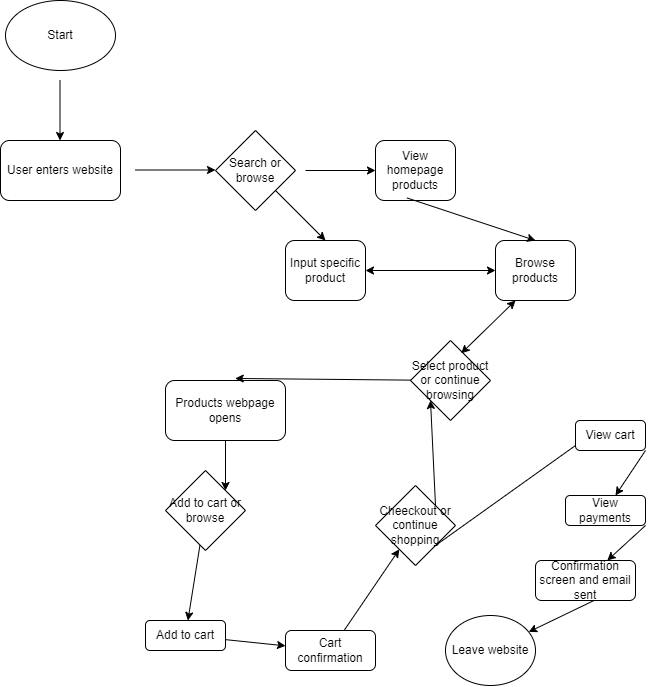

The diagram above was exported from draw.io. Its source (the exported page's mxGraphModel, read from the mxfile embedded in the PNG):
<mxGraphModel dx="1366" dy="726" grid="1" gridSize="10" guides="1" tooltips="1" connect="1" arrows="1" fold="1" page="1" pageScale="1" pageWidth="850" pageHeight="1100" math="0" shadow="0">
  <root>
    <mxCell id="0" />
    <mxCell id="1" parent="0" />
    <mxCell id="2" value="Start" style="ellipse;whiteSpace=wrap;html=1;" vertex="1" parent="1">
      <mxGeometry x="50" y="40" width="110" height="70" as="geometry" />
    </mxCell>
    <mxCell id="3" value="User enters website" style="rounded=1;whiteSpace=wrap;html=1;" vertex="1" parent="1">
      <mxGeometry x="45" y="180" width="120" height="60" as="geometry" />
    </mxCell>
    <mxCell id="4" value="" style="endArrow=classic;html=1;" edge="1" parent="1">
      <mxGeometry width="50" height="50" relative="1" as="geometry">
        <mxPoint x="104.5" y="120" as="sourcePoint" />
        <mxPoint x="104.5" y="180" as="targetPoint" />
      </mxGeometry>
    </mxCell>
    <mxCell id="5" value="Search or browse" style="rhombus;whiteSpace=wrap;html=1;" vertex="1" parent="1">
      <mxGeometry x="260" y="170" width="80" height="80" as="geometry" />
    </mxCell>
    <mxCell id="6" value="" style="endArrow=classic;html=1;" edge="1" parent="1">
      <mxGeometry width="50" height="50" relative="1" as="geometry">
        <mxPoint x="180" y="209.5" as="sourcePoint" />
        <mxPoint x="260" y="209.5" as="targetPoint" />
      </mxGeometry>
    </mxCell>
    <mxCell id="7" value="Input specific product" style="rounded=1;whiteSpace=wrap;html=1;" vertex="1" parent="1">
      <mxGeometry x="330" y="280" width="80" height="60" as="geometry" />
    </mxCell>
    <mxCell id="8" value="Browse products" style="rounded=1;whiteSpace=wrap;html=1;" vertex="1" parent="1">
      <mxGeometry x="540" y="280" width="80" height="60" as="geometry" />
    </mxCell>
    <mxCell id="9" value="View homepage products" style="rounded=1;whiteSpace=wrap;html=1;" vertex="1" parent="1">
      <mxGeometry x="420" y="180" width="80" height="60" as="geometry" />
    </mxCell>
    <mxCell id="14" value="" style="endArrow=classic;html=1;entryX=0;entryY=0.5;entryDx=0;entryDy=0;" edge="1" parent="1" target="9">
      <mxGeometry width="50" height="50" relative="1" as="geometry">
        <mxPoint x="350" y="210" as="sourcePoint" />
        <mxPoint x="460" y="250" as="targetPoint" />
      </mxGeometry>
    </mxCell>
    <mxCell id="15" value="" style="endArrow=classic;html=1;entryX=0.5;entryY=0;entryDx=0;entryDy=0;" edge="1" parent="1" source="5" target="7">
      <mxGeometry width="50" height="50" relative="1" as="geometry">
        <mxPoint x="400" y="250" as="sourcePoint" />
        <mxPoint x="450" y="200" as="targetPoint" />
      </mxGeometry>
    </mxCell>
    <mxCell id="16" value="" style="endArrow=classic;html=1;entryX=0.5;entryY=0;entryDx=0;entryDy=0;exitX=0.393;exitY=0.957;exitDx=0;exitDy=0;exitPerimeter=0;" edge="1" parent="1" source="9" target="8">
      <mxGeometry width="50" height="50" relative="1" as="geometry">
        <mxPoint x="400" y="250" as="sourcePoint" />
        <mxPoint x="450" y="200" as="targetPoint" />
      </mxGeometry>
    </mxCell>
    <mxCell id="17" value="Select product or continue browsing" style="rhombus;whiteSpace=wrap;html=1;" vertex="1" parent="1">
      <mxGeometry x="455" y="380" width="80" height="80" as="geometry" />
    </mxCell>
    <mxCell id="18" value="" style="endArrow=classic;startArrow=classic;html=1;entryX=0.25;entryY=1;entryDx=0;entryDy=0;exitX=0.634;exitY=0.161;exitDx=0;exitDy=0;exitPerimeter=0;" edge="1" parent="1" source="17" target="8">
      <mxGeometry width="50" height="50" relative="1" as="geometry">
        <mxPoint x="310" y="400" as="sourcePoint" />
        <mxPoint x="360" y="350" as="targetPoint" />
      </mxGeometry>
    </mxCell>
    <mxCell id="19" value="Products webpage opens" style="rounded=1;whiteSpace=wrap;html=1;" vertex="1" parent="1">
      <mxGeometry x="210" y="420" width="120" height="60" as="geometry" />
    </mxCell>
    <mxCell id="20" value="" style="endArrow=classic;html=1;entryX=0.581;entryY=-0.034;entryDx=0;entryDy=0;entryPerimeter=0;" edge="1" parent="1" source="17" target="19">
      <mxGeometry width="50" height="50" relative="1" as="geometry">
        <mxPoint x="310" y="390" as="sourcePoint" />
        <mxPoint x="360" y="340" as="targetPoint" />
      </mxGeometry>
    </mxCell>
    <mxCell id="21" value="Add to cart or browse" style="rhombus;whiteSpace=wrap;html=1;" vertex="1" parent="1">
      <mxGeometry x="210" y="510" width="80" height="80" as="geometry" />
    </mxCell>
    <mxCell id="22" value="" style="endArrow=classic;html=1;entryX=1;entryY=0;entryDx=0;entryDy=0;" edge="1" parent="1" source="19" target="21">
      <mxGeometry width="50" height="50" relative="1" as="geometry">
        <mxPoint x="310" y="550" as="sourcePoint" />
        <mxPoint x="360" y="500" as="targetPoint" />
      </mxGeometry>
    </mxCell>
    <mxCell id="23" value="Add to cart" style="rounded=1;whiteSpace=wrap;html=1;" vertex="1" parent="1">
      <mxGeometry x="190" y="660" width="80" height="30" as="geometry" />
    </mxCell>
    <mxCell id="24" value="Cart confirmation" style="rounded=1;whiteSpace=wrap;html=1;" vertex="1" parent="1">
      <mxGeometry x="330" y="670" width="90" height="40" as="geometry" />
    </mxCell>
    <mxCell id="26" value="" style="endArrow=classic;html=1;" edge="1" parent="1" source="21" target="23">
      <mxGeometry width="50" height="50" relative="1" as="geometry">
        <mxPoint x="310" y="550" as="sourcePoint" />
        <mxPoint x="360" y="500" as="targetPoint" />
      </mxGeometry>
    </mxCell>
    <mxCell id="27" value="" style="endArrow=classic;html=1;" edge="1" parent="1" source="23" target="24">
      <mxGeometry width="50" height="50" relative="1" as="geometry">
        <mxPoint x="310" y="550" as="sourcePoint" />
        <mxPoint x="360" y="500" as="targetPoint" />
      </mxGeometry>
    </mxCell>
    <mxCell id="32" style="edgeStyle=none;html=1;exitX=1;exitY=1;exitDx=0;exitDy=0;entryX=0.5;entryY=0;entryDx=0;entryDy=0;" edge="1" parent="1" source="28" target="30">
      <mxGeometry relative="1" as="geometry" />
    </mxCell>
    <mxCell id="38" style="edgeStyle=none;html=1;exitX=1;exitY=0;exitDx=0;exitDy=0;entryX=0;entryY=1;entryDx=0;entryDy=0;" edge="1" parent="1" source="28" target="17">
      <mxGeometry relative="1" as="geometry" />
    </mxCell>
    <mxCell id="28" value="Cheeckout or continue shopping" style="rhombus;whiteSpace=wrap;html=1;" vertex="1" parent="1">
      <mxGeometry x="420" y="525" width="80" height="80" as="geometry" />
    </mxCell>
    <mxCell id="29" value="" style="endArrow=classic;html=1;" edge="1" parent="1" source="24" target="28">
      <mxGeometry width="50" height="50" relative="1" as="geometry">
        <mxPoint x="310" y="540" as="sourcePoint" />
        <mxPoint x="360" y="490" as="targetPoint" />
      </mxGeometry>
    </mxCell>
    <mxCell id="33" style="edgeStyle=none;html=1;exitX=1;exitY=1;exitDx=0;exitDy=0;" edge="1" parent="1" source="30" target="31">
      <mxGeometry relative="1" as="geometry" />
    </mxCell>
    <mxCell id="30" value="View cart" style="rounded=1;whiteSpace=wrap;html=1;" vertex="1" parent="1">
      <mxGeometry x="620" y="460" width="70" height="30" as="geometry" />
    </mxCell>
    <mxCell id="35" style="edgeStyle=none;html=1;exitX=1;exitY=1;exitDx=0;exitDy=0;" edge="1" parent="1" source="31" target="34">
      <mxGeometry relative="1" as="geometry" />
    </mxCell>
    <mxCell id="31" value="View payments" style="rounded=1;whiteSpace=wrap;html=1;" vertex="1" parent="1">
      <mxGeometry x="610" y="535" width="80" height="30" as="geometry" />
    </mxCell>
    <mxCell id="37" style="edgeStyle=none;html=1;exitX=1;exitY=0.5;exitDx=0;exitDy=0;" edge="1" parent="1" source="34" target="36">
      <mxGeometry relative="1" as="geometry" />
    </mxCell>
    <mxCell id="34" value="Confirmation screen and email sent" style="rounded=1;whiteSpace=wrap;html=1;" vertex="1" parent="1">
      <mxGeometry x="580" y="600" width="100" height="40" as="geometry" />
    </mxCell>
    <mxCell id="36" value="Leave website" style="ellipse;whiteSpace=wrap;html=1;" vertex="1" parent="1">
      <mxGeometry x="490" y="655" width="90" height="70" as="geometry" />
    </mxCell>
    <mxCell id="41" value="" style="endArrow=classic;startArrow=classic;html=1;" edge="1" parent="1" source="7" target="8">
      <mxGeometry width="50" height="50" relative="1" as="geometry">
        <mxPoint x="310" y="360" as="sourcePoint" />
        <mxPoint x="360" y="310" as="targetPoint" />
      </mxGeometry>
    </mxCell>
  </root>
</mxGraphModel>